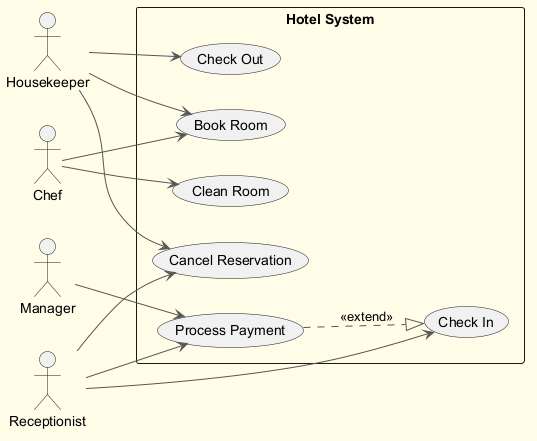

The diagram above was rendered by PlantUML. Its source (embedded in the PNG):
@startuml
skinparam backgroundColor #FFFDE7
skinparam classBackgroundColor #FFF9C4
skinparam classBorderColor #F57F17
skinparam ArrowColor #555555
left to right direction
actor "Housekeeper" as Housekeeper
actor "Manager" as Manager
actor "Receptionist" as Receptionist
actor "Chef" as Chef
rectangle "Hotel System" {
  usecase "Check Out" as UC_CheckOut
  usecase "Check In" as UC_CheckIn
  usecase "Process Payment" as UC_ProcessPayment
  usecase "Clean Room" as UC_CleanRoom
  usecase "Cancel Reservation" as UC_CancelReservation
  usecase "Book Room" as UC_BookRoom
}
Housekeeper --> UC_BookRoom
Housekeeper --> UC_CheckOut
Housekeeper --> UC_CancelReservation
Manager --> UC_ProcessPayment
Receptionist --> UC_CancelReservation
Receptionist --> UC_CheckIn
Receptionist --> UC_ProcessPayment
Chef --> UC_BookRoom
Chef --> UC_CleanRoom
UC_ProcessPayment ..|> UC_CheckIn : <<extend>>
@enduml